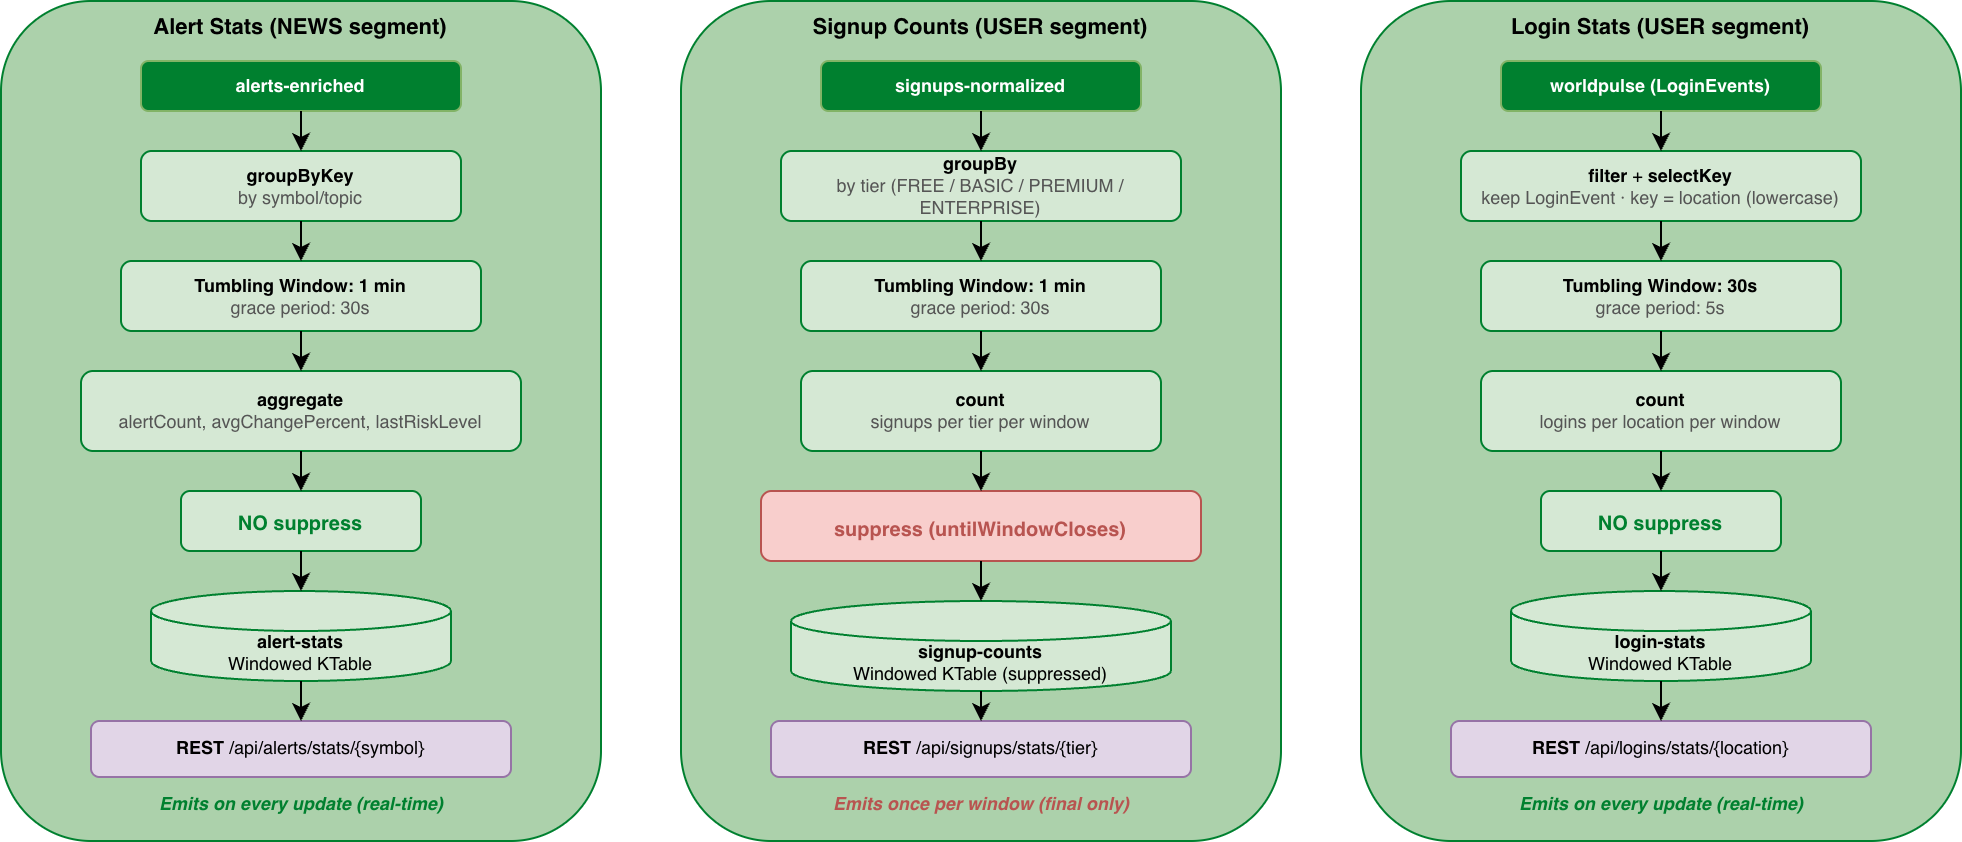

The diagram above was exported from draw.io. Its source (the exported page's mxGraphModel, read from the mxfile embedded in the PNG):
<mxGraphModel dx="979" dy="930" grid="1" gridSize="10" guides="1" tooltips="1" connect="1" arrows="1" fold="1" page="0" pageScale="1" pageWidth="1400" pageHeight="1000" math="0" shadow="0">
  <root>
    <mxCell id="0" />
    <mxCell id="1" parent="0" />
    <mxCell id="d6_c1_bg" parent="1" style="rounded=1;whiteSpace=wrap;html=1;fillColor=#ACD1AB;strokeColor=#00802F;verticalAlign=top;fontStyle=1;fontSize=11;" value="Alert Stats (NEWS segment)" vertex="1">
      <mxGeometry height="420" width="300" x="40" y="80" as="geometry" />
    </mxCell>
    <mxCell id="d6_c1_in" parent="1" style="rounded=1;whiteSpace=wrap;html=1;fillColor=#00802F;strokeColor=#82b366;fontColor=#FFFFFF;fontSize=9;fontStyle=1;" value="alerts-enriched" vertex="1">
      <mxGeometry height="25" width="160" x="110" y="110" as="geometry" />
    </mxCell>
    <mxCell id="d6_c1_gbk" parent="1" style="rounded=1;whiteSpace=wrap;html=1;fillColor=#d5e8d4;strokeColor=#00802F;fontSize=9;" value="&lt;b&gt;groupByKey&lt;/b&gt;&lt;br&gt;&lt;font color=&quot;#555&quot;&gt;by symbol/topic&lt;/font&gt;" vertex="1">
      <mxGeometry height="35" width="160" x="110" y="155" as="geometry" />
    </mxCell>
    <mxCell id="d6_c1_win" parent="1" style="rounded=1;whiteSpace=wrap;html=1;fillColor=#d5e8d4;strokeColor=#00802F;fontSize=9;fontStyle=1;" value="Tumbling Window: 1 min&lt;br&gt;&lt;font style=&quot;font-weight:normal;color:#555&quot;&gt;grace period: 30s&lt;/font&gt;" vertex="1">
      <mxGeometry height="35" width="180" x="100" y="210" as="geometry" />
    </mxCell>
    <mxCell id="d6_c1_agg" parent="1" style="rounded=1;whiteSpace=wrap;html=1;fillColor=#d5e8d4;strokeColor=#00802F;fontSize=9;" value="&lt;b&gt;aggregate&lt;/b&gt;&lt;br&gt;&lt;font color=&quot;#555&quot;&gt;alertCount, avgChangePercent, lastRiskLevel&lt;/font&gt;" vertex="1">
      <mxGeometry height="40" width="220" x="80" y="265" as="geometry" />
    </mxCell>
    <mxCell id="d6_c1_nosup" parent="1" style="rounded=1;whiteSpace=wrap;html=1;fillColor=#d5e8d4;strokeColor=#00802F;fontSize=10;fontStyle=1;fontColor=#00802F;" value="NO suppress" vertex="1">
      <mxGeometry height="30" width="120" x="130" y="325" as="geometry" />
    </mxCell>
    <mxCell id="d6_c1_store" parent="1" style="shape=cylinder3;whiteSpace=wrap;html=1;boundedLbl=1;backgroundOutline=1;size=10;fillColor=#d5e8d4;strokeColor=#00802F;fontSize=9;" value="&lt;b&gt;alert-stats&lt;/b&gt;&lt;br&gt;Windowed KTable" vertex="1">
      <mxGeometry height="45" width="150" x="115" y="375" as="geometry" />
    </mxCell>
    <mxCell id="d6_c1_rest" parent="1" style="rounded=1;whiteSpace=wrap;html=1;fillColor=#e1d5e7;strokeColor=#9673a6;fontSize=9;" value="&lt;b&gt;REST&lt;/b&gt; /api/alerts/stats/{symbol}" vertex="1">
      <mxGeometry height="28" width="210" x="85" y="440" as="geometry" />
    </mxCell>
    <mxCell id="d6_c1_behav" parent="1" style="text;html=1;fontSize=9;fillColor=none;strokeColor=none;align=center;fontColor=#00802F;fontStyle=3;" value="Emits on every update (real-time)" vertex="1">
      <mxGeometry height="18" width="200" x="90" y="470" as="geometry" />
    </mxCell>
    <mxCell id="d6_c1_e1" edge="1" parent="1" source="d6_c1_in" style="edgeStyle=orthogonalEdgeStyle;rounded=0;orthogonalLoop=1;jettySize=auto;html=1;exitX=0.5;exitY=1;exitDx=0;exitDy=0;entryX=0.5;entryY=0;entryDx=0;entryDy=0;" target="d6_c1_gbk">
      <mxGeometry relative="1" as="geometry" />
    </mxCell>
    <mxCell id="d6_c1_e2" edge="1" parent="1" source="d6_c1_gbk" style="edgeStyle=orthogonalEdgeStyle;rounded=0;orthogonalLoop=1;jettySize=auto;html=1;exitX=0.5;exitY=1;exitDx=0;exitDy=0;entryX=0.5;entryY=0;entryDx=0;entryDy=0;" target="d6_c1_win">
      <mxGeometry relative="1" as="geometry" />
    </mxCell>
    <mxCell id="d6_c1_e3" edge="1" parent="1" source="d6_c1_win" style="edgeStyle=orthogonalEdgeStyle;rounded=0;orthogonalLoop=1;jettySize=auto;html=1;exitX=0.5;exitY=1;exitDx=0;exitDy=0;entryX=0.5;entryY=0;entryDx=0;entryDy=0;" target="d6_c1_agg">
      <mxGeometry relative="1" as="geometry" />
    </mxCell>
    <mxCell id="d6_c1_e4" edge="1" parent="1" source="d6_c1_agg" style="edgeStyle=orthogonalEdgeStyle;rounded=0;orthogonalLoop=1;jettySize=auto;html=1;exitX=0.5;exitY=1;exitDx=0;exitDy=0;entryX=0.5;entryY=0;entryDx=0;entryDy=0;" target="d6_c1_nosup">
      <mxGeometry relative="1" as="geometry" />
    </mxCell>
    <mxCell id="d6_c1_e5" edge="1" parent="1" source="d6_c1_nosup" style="edgeStyle=orthogonalEdgeStyle;rounded=0;orthogonalLoop=1;jettySize=auto;html=1;exitX=0.5;exitY=1;exitDx=0;exitDy=0;entryX=0.5;entryY=0;entryDx=0;entryDy=0;" target="d6_c1_store">
      <mxGeometry relative="1" as="geometry" />
    </mxCell>
    <mxCell id="d6_c1_e6" edge="1" parent="1" source="d6_c1_store" style="edgeStyle=orthogonalEdgeStyle;rounded=0;orthogonalLoop=1;jettySize=auto;html=1;exitX=0.5;exitY=1;exitDx=0;exitDy=0;entryX=0.5;entryY=0;entryDx=0;entryDy=0;" target="d6_c1_rest">
      <mxGeometry relative="1" as="geometry" />
    </mxCell>
    <mxCell id="d6_c2_bg" parent="1" style="rounded=1;whiteSpace=wrap;html=1;fillColor=#ACD1AB;strokeColor=#00802F;verticalAlign=top;fontStyle=1;fontSize=11;" value="Signup Counts (USER segment)" vertex="1">
      <mxGeometry height="420" width="300" x="380" y="80" as="geometry" />
    </mxCell>
    <mxCell id="d6_c2_in" parent="1" style="rounded=1;whiteSpace=wrap;html=1;fillColor=#00802F;strokeColor=#82b366;fontColor=#FFFFFF;fontSize=9;fontStyle=1;" value="signups-normalized" vertex="1">
      <mxGeometry height="25" width="160" x="450" y="110" as="geometry" />
    </mxCell>
    <mxCell id="d6_c2_gb" parent="1" style="rounded=1;whiteSpace=wrap;html=1;fillColor=#d5e8d4;strokeColor=#00802F;fontSize=9;" value="&lt;b&gt;groupBy&lt;/b&gt;&lt;br&gt;&lt;font color=&quot;#555&quot;&gt;by tier (FREE / BASIC / PREMIUM / ENTERPRISE)&lt;/font&gt;" vertex="1">
      <mxGeometry height="35" width="200" x="430" y="155" as="geometry" />
    </mxCell>
    <mxCell id="d6_c2_win" parent="1" style="rounded=1;whiteSpace=wrap;html=1;fillColor=#d5e8d4;strokeColor=#00802F;fontSize=9;fontStyle=1;" value="Tumbling Window: 1 min&lt;br&gt;&lt;font style=&quot;font-weight:normal;color:#555&quot;&gt;grace period: 30s&lt;/font&gt;" vertex="1">
      <mxGeometry height="35" width="180" x="440" y="210" as="geometry" />
    </mxCell>
    <mxCell id="d6_c2_count" parent="1" style="rounded=1;whiteSpace=wrap;html=1;fillColor=#d5e8d4;strokeColor=#00802F;fontSize=9;" value="&lt;b&gt;count&lt;/b&gt;&lt;br&gt;&lt;font color=&quot;#555&quot;&gt;signups per tier per window&lt;/font&gt;" vertex="1">
      <mxGeometry height="40" width="180" x="440" y="265" as="geometry" />
    </mxCell>
    <mxCell id="d6_c2_sup" parent="1" style="rounded=1;whiteSpace=wrap;html=1;fillColor=#f8cecc;strokeColor=#b85450;fontSize=10;fontStyle=1;fontColor=#b85450;" value="suppress (untilWindowCloses)" vertex="1">
      <mxGeometry height="35" width="220" x="420" y="325" as="geometry" />
    </mxCell>
    <mxCell id="d6_c2_store" parent="1" style="shape=cylinder3;whiteSpace=wrap;html=1;boundedLbl=1;backgroundOutline=1;size=10;fillColor=#d5e8d4;strokeColor=#00802F;fontSize=9;" value="&lt;b&gt;signup-counts&lt;/b&gt;&lt;br&gt;Windowed KTable (suppressed)" vertex="1">
      <mxGeometry height="45" width="190" x="435" y="380" as="geometry" />
    </mxCell>
    <mxCell id="d6_c2_rest" parent="1" style="rounded=1;whiteSpace=wrap;html=1;fillColor=#e1d5e7;strokeColor=#9673a6;fontSize=9;" value="&lt;b&gt;REST&lt;/b&gt; /api/signups/stats/{tier}" vertex="1">
      <mxGeometry height="28" width="210" x="425" y="440" as="geometry" />
    </mxCell>
    <mxCell id="d6_c2_behav" parent="1" style="text;html=1;fontSize=9;fillColor=none;strokeColor=none;align=center;fontColor=#b85450;fontStyle=3;" value="Emits once per window (final only)" vertex="1">
      <mxGeometry height="18" width="200" x="430" y="470" as="geometry" />
    </mxCell>
    <mxCell id="d6_c2_e1" edge="1" parent="1" source="d6_c2_in" style="edgeStyle=orthogonalEdgeStyle;rounded=0;orthogonalLoop=1;jettySize=auto;html=1;exitX=0.5;exitY=1;exitDx=0;exitDy=0;entryX=0.5;entryY=0;entryDx=0;entryDy=0;" target="d6_c2_gb">
      <mxGeometry relative="1" as="geometry" />
    </mxCell>
    <mxCell id="d6_c2_e2" edge="1" parent="1" source="d6_c2_gb" style="edgeStyle=orthogonalEdgeStyle;rounded=0;orthogonalLoop=1;jettySize=auto;html=1;exitX=0.5;exitY=1;exitDx=0;exitDy=0;entryX=0.5;entryY=0;entryDx=0;entryDy=0;" target="d6_c2_win">
      <mxGeometry relative="1" as="geometry" />
    </mxCell>
    <mxCell id="d6_c2_e3" edge="1" parent="1" source="d6_c2_win" style="edgeStyle=orthogonalEdgeStyle;rounded=0;orthogonalLoop=1;jettySize=auto;html=1;exitX=0.5;exitY=1;exitDx=0;exitDy=0;entryX=0.5;entryY=0;entryDx=0;entryDy=0;" target="d6_c2_count">
      <mxGeometry relative="1" as="geometry" />
    </mxCell>
    <mxCell id="d6_c2_e4" edge="1" parent="1" source="d6_c2_count" style="edgeStyle=orthogonalEdgeStyle;rounded=0;orthogonalLoop=1;jettySize=auto;html=1;exitX=0.5;exitY=1;exitDx=0;exitDy=0;entryX=0.5;entryY=0;entryDx=0;entryDy=0;" target="d6_c2_sup">
      <mxGeometry relative="1" as="geometry" />
    </mxCell>
    <mxCell id="d6_c2_e5" edge="1" parent="1" source="d6_c2_sup" style="edgeStyle=orthogonalEdgeStyle;rounded=0;orthogonalLoop=1;jettySize=auto;html=1;exitX=0.5;exitY=1;exitDx=0;exitDy=0;entryX=0.5;entryY=0;entryDx=0;entryDy=0;" target="d6_c2_store">
      <mxGeometry relative="1" as="geometry" />
    </mxCell>
    <mxCell id="d6_c2_e6" edge="1" parent="1" source="d6_c2_store" style="edgeStyle=orthogonalEdgeStyle;rounded=0;orthogonalLoop=1;jettySize=auto;html=1;exitX=0.5;exitY=1;exitDx=0;exitDy=0;entryX=0.5;entryY=0;entryDx=0;entryDy=0;" target="d6_c2_rest">
      <mxGeometry relative="1" as="geometry" />
    </mxCell>
    <mxCell id="d6_c3_bg" parent="1" style="rounded=1;whiteSpace=wrap;html=1;fillColor=#ACD1AB;strokeColor=#00802F;verticalAlign=top;fontStyle=1;fontSize=11;" value="Login Stats (USER segment)" vertex="1">
      <mxGeometry height="420" width="300" x="720" y="80" as="geometry" />
    </mxCell>
    <mxCell id="d6_c3_in" parent="1" style="rounded=1;whiteSpace=wrap;html=1;fillColor=#00802F;strokeColor=#82b366;fontColor=#FFFFFF;fontSize=9;fontStyle=1;" value="worldpulse (LoginEvents)" vertex="1">
      <mxGeometry height="25" width="160" x="790" y="110" as="geometry" />
    </mxCell>
    <mxCell id="d6_c3_filter" parent="1" style="rounded=1;whiteSpace=wrap;html=1;fillColor=#d5e8d4;strokeColor=#00802F;fontSize=9;" value="&lt;b&gt;filter&lt;/b&gt; + &lt;b&gt;selectKey&lt;/b&gt;&lt;br&gt;&lt;font color=&quot;#555&quot;&gt;keep LoginEvent · key = location (lowercase)&lt;/font&gt;" vertex="1">
      <mxGeometry height="35" width="200" x="770" y="155" as="geometry" />
    </mxCell>
    <mxCell id="d6_c3_win" parent="1" style="rounded=1;whiteSpace=wrap;html=1;fillColor=#d5e8d4;strokeColor=#00802F;fontSize=9;fontStyle=1;" value="Tumbling Window: 30s&lt;br&gt;&lt;font style=&quot;font-weight:normal;color:#555&quot;&gt;grace period: 5s&lt;/font&gt;" vertex="1">
      <mxGeometry height="35" width="180" x="780" y="210" as="geometry" />
    </mxCell>
    <mxCell id="d6_c3_count" parent="1" style="rounded=1;whiteSpace=wrap;html=1;fillColor=#d5e8d4;strokeColor=#00802F;fontSize=9;" value="&lt;b&gt;count&lt;/b&gt;&lt;br&gt;&lt;font color=&quot;#555&quot;&gt;logins per location per window&lt;/font&gt;" vertex="1">
      <mxGeometry height="40" width="180" x="780" y="265" as="geometry" />
    </mxCell>
    <mxCell id="d6_c3_nosup" parent="1" style="rounded=1;whiteSpace=wrap;html=1;fillColor=#d5e8d4;strokeColor=#00802F;fontSize=10;fontStyle=1;fontColor=#00802F;" value="NO suppress" vertex="1">
      <mxGeometry height="30" width="120" x="810" y="325" as="geometry" />
    </mxCell>
    <mxCell id="d6_c3_store" parent="1" style="shape=cylinder3;whiteSpace=wrap;html=1;boundedLbl=1;backgroundOutline=1;size=10;fillColor=#d5e8d4;strokeColor=#00802F;fontSize=9;" value="&lt;b&gt;login-stats&lt;/b&gt;&lt;br&gt;Windowed KTable" vertex="1">
      <mxGeometry height="45" width="150" x="795" y="375" as="geometry" />
    </mxCell>
    <mxCell id="d6_c3_rest" parent="1" style="rounded=1;whiteSpace=wrap;html=1;fillColor=#e1d5e7;strokeColor=#9673a6;fontSize=9;" value="&lt;b&gt;REST&lt;/b&gt; /api/logins/stats/{location}" vertex="1">
      <mxGeometry height="28" width="210" x="765" y="440" as="geometry" />
    </mxCell>
    <mxCell id="d6_c3_behav" parent="1" style="text;html=1;fontSize=9;fillColor=none;strokeColor=none;align=center;fontColor=#00802F;fontStyle=3;" value="Emits on every update (real-time)" vertex="1">
      <mxGeometry height="18" width="200" x="770" y="470" as="geometry" />
    </mxCell>
    <mxCell id="d6_c3_e1" edge="1" parent="1" source="d6_c3_in" style="edgeStyle=orthogonalEdgeStyle;rounded=0;orthogonalLoop=1;jettySize=auto;html=1;exitX=0.5;exitY=1;exitDx=0;exitDy=0;entryX=0.5;entryY=0;entryDx=0;entryDy=0;" target="d6_c3_filter">
      <mxGeometry relative="1" as="geometry" />
    </mxCell>
    <mxCell id="d6_c3_e2" edge="1" parent="1" source="d6_c3_filter" style="edgeStyle=orthogonalEdgeStyle;rounded=0;orthogonalLoop=1;jettySize=auto;html=1;exitX=0.5;exitY=1;exitDx=0;exitDy=0;entryX=0.5;entryY=0;entryDx=0;entryDy=0;" target="d6_c3_win">
      <mxGeometry relative="1" as="geometry" />
    </mxCell>
    <mxCell id="d6_c3_e3" edge="1" parent="1" source="d6_c3_win" style="edgeStyle=orthogonalEdgeStyle;rounded=0;orthogonalLoop=1;jettySize=auto;html=1;exitX=0.5;exitY=1;exitDx=0;exitDy=0;entryX=0.5;entryY=0;entryDx=0;entryDy=0;" target="d6_c3_count">
      <mxGeometry relative="1" as="geometry" />
    </mxCell>
    <mxCell id="d6_c3_e4" edge="1" parent="1" source="d6_c3_count" style="edgeStyle=orthogonalEdgeStyle;rounded=0;orthogonalLoop=1;jettySize=auto;html=1;exitX=0.5;exitY=1;exitDx=0;exitDy=0;entryX=0.5;entryY=0;entryDx=0;entryDy=0;" target="d6_c3_nosup">
      <mxGeometry relative="1" as="geometry" />
    </mxCell>
    <mxCell id="d6_c3_e5" edge="1" parent="1" source="d6_c3_nosup" style="edgeStyle=orthogonalEdgeStyle;rounded=0;orthogonalLoop=1;jettySize=auto;html=1;exitX=0.5;exitY=1;exitDx=0;exitDy=0;entryX=0.5;entryY=0;entryDx=0;entryDy=0;" target="d6_c3_store">
      <mxGeometry relative="1" as="geometry" />
    </mxCell>
    <mxCell id="d6_c3_e6" edge="1" parent="1" source="d6_c3_store" style="edgeStyle=orthogonalEdgeStyle;rounded=0;orthogonalLoop=1;jettySize=auto;html=1;exitX=0.5;exitY=1;exitDx=0;exitDy=0;entryX=0.5;entryY=0;entryDx=0;entryDy=0;" target="d6_c3_rest">
      <mxGeometry relative="1" as="geometry" />
    </mxCell>
  </root>
</mxGraphModel>